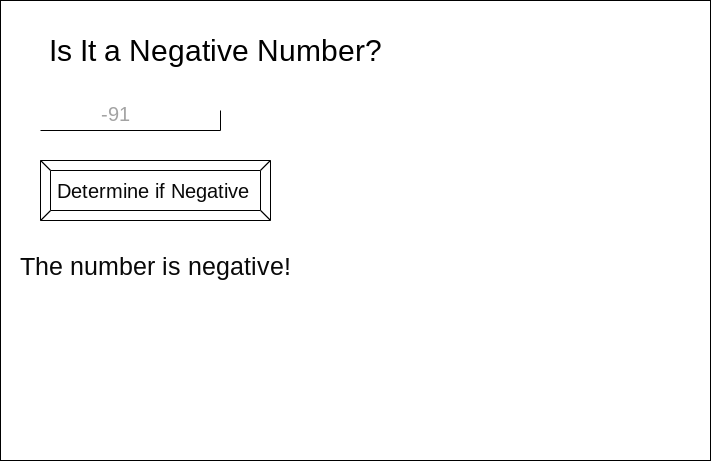

The diagram above was exported from draw.io. Its source (the exported page's mxGraphModel, read from the mxfile embedded in the PNG):
<mxGraphModel dx="849" dy="801" grid="1" gridSize="10" guides="1" tooltips="1" connect="1" arrows="1" fold="1" page="1" pageScale="1" pageWidth="850" pageHeight="1100" math="0" shadow="0">
  <root>
    <mxCell id="0" />
    <mxCell id="1" parent="0" />
    <mxCell id="2" value="" style="verticalLabelPosition=bottom;verticalAlign=top;html=1;shape=mxgraph.basic.rect;fillColor2=none;strokeWidth=1;size=20;indent=5;" vertex="1" parent="1">
      <mxGeometry x="70" y="40" width="710" height="460" as="geometry" />
    </mxCell>
    <mxCell id="3" value="Is It a Negative Number?" style="text;html=1;align=center;verticalAlign=middle;resizable=0;points=[];autosize=1;strokeColor=none;fillColor=none;strokeWidth=1;fontSize=30;" vertex="1" parent="1">
      <mxGeometry x="110" y="70" width="350" height="40" as="geometry" />
    </mxCell>
    <mxCell id="4" value="" style="shape=partialRectangle;whiteSpace=wrap;html=1;top=0;left=0;fillColor=none;fontSize=30;strokeWidth=1;" vertex="1" parent="1">
      <mxGeometry x="110" y="150" width="180" height="20" as="geometry" />
    </mxCell>
    <mxCell id="5" value="&lt;font style=&quot;font-size: 20px&quot;&gt;-91&lt;/font&gt;" style="text;html=1;align=center;verticalAlign=middle;resizable=0;points=[];autosize=1;strokeColor=none;fillColor=none;fontSize=30;fontColor=#A3A3A3;" vertex="1" parent="1">
      <mxGeometry x="165" y="130" width="40" height="40" as="geometry" />
    </mxCell>
    <mxCell id="7" value="&lt;font color=&quot;#080808&quot;&gt;Determine if Negative&amp;nbsp;&lt;/font&gt;" style="labelPosition=center;verticalLabelPosition=middle;align=center;html=1;shape=mxgraph.basic.button;dx=10;fontSize=20;fontColor=#A3A3A3;strokeWidth=1;" vertex="1" parent="1">
      <mxGeometry x="110" y="200" width="230" height="60" as="geometry" />
    </mxCell>
    <mxCell id="8" value="&lt;font style=&quot;font-size: 25px&quot;&gt;The number is negative!&lt;/font&gt;" style="text;html=1;align=center;verticalAlign=middle;resizable=0;points=[];autosize=1;strokeColor=none;fillColor=none;fontSize=20;fontColor=#080808;" vertex="1" parent="1">
      <mxGeometry x="80" y="290" width="290" height="30" as="geometry" />
    </mxCell>
  </root>
</mxGraphModel>